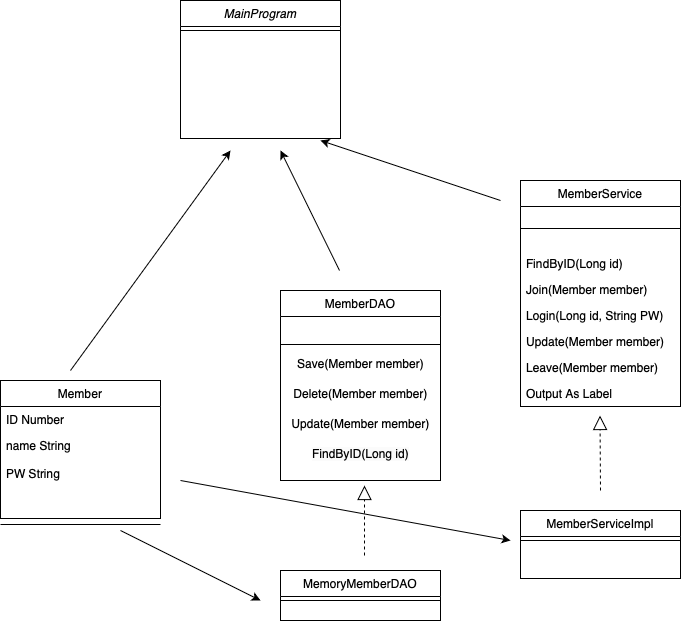

The diagram above was exported from draw.io. Its source (the exported page's mxGraphModel, read from the mxfile embedded in the PNG):
<mxGraphModel dx="769" dy="609" grid="1" gridSize="10" guides="1" tooltips="1" connect="1" arrows="1" fold="1" page="1" pageScale="1" pageWidth="827" pageHeight="1169" math="0" shadow="0">
  <root>
    <mxCell id="WIyWlLk6GJQsqaUBKTNV-0" />
    <mxCell id="WIyWlLk6GJQsqaUBKTNV-1" parent="WIyWlLk6GJQsqaUBKTNV-0" />
    <mxCell id="zkfFHV4jXpPFQw0GAbJ--0" value="MainProgram" style="swimlane;fontStyle=2;align=center;verticalAlign=top;childLayout=stackLayout;horizontal=1;startSize=26;horizontalStack=0;resizeParent=1;resizeLast=0;collapsible=1;marginBottom=0;rounded=0;shadow=0;strokeWidth=1;" parent="WIyWlLk6GJQsqaUBKTNV-1" vertex="1">
      <mxGeometry x="230" y="100" width="160" height="138" as="geometry">
        <mxRectangle x="230" y="140" width="160" height="26" as="alternateBounds" />
      </mxGeometry>
    </mxCell>
    <mxCell id="zkfFHV4jXpPFQw0GAbJ--4" value="" style="line;html=1;strokeWidth=1;align=left;verticalAlign=middle;spacingTop=-1;spacingLeft=3;spacingRight=3;rotatable=0;labelPosition=right;points=[];portConstraint=eastwest;" parent="zkfFHV4jXpPFQw0GAbJ--0" vertex="1">
      <mxGeometry y="26" width="160" height="8" as="geometry" />
    </mxCell>
    <mxCell id="zkfFHV4jXpPFQw0GAbJ--13" value="MemberDAO" style="swimlane;fontStyle=0;align=center;verticalAlign=top;childLayout=stackLayout;horizontal=1;startSize=26;horizontalStack=0;resizeParent=1;resizeLast=0;collapsible=1;marginBottom=0;rounded=0;shadow=0;strokeWidth=1;" parent="WIyWlLk6GJQsqaUBKTNV-1" vertex="1">
      <mxGeometry x="330" y="390" width="160" height="190" as="geometry">
        <mxRectangle x="340" y="380" width="170" height="26" as="alternateBounds" />
      </mxGeometry>
    </mxCell>
    <mxCell id="zkfFHV4jXpPFQw0GAbJ--14" value="&#10;" style="text;align=left;verticalAlign=top;spacingLeft=4;spacingRight=4;overflow=hidden;rotatable=0;points=[[0,0.5],[1,0.5]];portConstraint=eastwest;" parent="zkfFHV4jXpPFQw0GAbJ--13" vertex="1">
      <mxGeometry y="26" width="160" height="24" as="geometry" />
    </mxCell>
    <mxCell id="zkfFHV4jXpPFQw0GAbJ--15" value="" style="line;html=1;strokeWidth=1;align=left;verticalAlign=middle;spacingTop=-1;spacingLeft=3;spacingRight=3;rotatable=0;labelPosition=right;points=[];portConstraint=eastwest;" parent="zkfFHV4jXpPFQw0GAbJ--13" vertex="1">
      <mxGeometry y="50" width="160" height="8" as="geometry" />
    </mxCell>
    <mxCell id="XVADG5B61EWHJg-Z6U24-6" value="Save(Member member)" style="text;html=1;align=center;verticalAlign=middle;resizable=0;points=[];autosize=1;strokeColor=none;fillColor=none;" parent="zkfFHV4jXpPFQw0GAbJ--13" vertex="1">
      <mxGeometry y="58" width="160" height="30" as="geometry" />
    </mxCell>
    <mxCell id="XVADG5B61EWHJg-Z6U24-7" value="Delete(Member member)" style="text;html=1;align=center;verticalAlign=middle;resizable=0;points=[];autosize=1;strokeColor=none;fillColor=none;" parent="zkfFHV4jXpPFQw0GAbJ--13" vertex="1">
      <mxGeometry y="88" width="160" height="30" as="geometry" />
    </mxCell>
    <mxCell id="XVADG5B61EWHJg-Z6U24-11" value="Update(Member member)" style="text;html=1;align=center;verticalAlign=middle;resizable=0;points=[];autosize=1;strokeColor=none;fillColor=none;" parent="zkfFHV4jXpPFQw0GAbJ--13" vertex="1">
      <mxGeometry y="118" width="160" height="30" as="geometry" />
    </mxCell>
    <mxCell id="XVADG5B61EWHJg-Z6U24-12" value="&lt;span style=&quot;caret-color: rgb(0, 0, 0); color: rgb(0, 0, 0); font-family: Helvetica; font-size: 12px; font-style: normal; font-variant-caps: normal; font-weight: 400; letter-spacing: normal; orphans: auto; text-align: center; text-indent: 0px; text-transform: none; white-space: nowrap; widows: auto; word-spacing: 0px; -webkit-text-stroke-width: 0px; background-color: rgb(251, 251, 251); text-decoration: none; display: inline !important; float: none;&quot;&gt;FindByID(Long id)&lt;/span&gt;" style="text;html=1;align=center;verticalAlign=middle;resizable=0;points=[];autosize=1;strokeColor=none;fillColor=none;" parent="zkfFHV4jXpPFQw0GAbJ--13" vertex="1">
      <mxGeometry y="148" width="160" height="30" as="geometry" />
    </mxCell>
    <mxCell id="zkfFHV4jXpPFQw0GAbJ--17" value="MemberService" style="swimlane;fontStyle=0;align=center;verticalAlign=top;childLayout=stackLayout;horizontal=1;startSize=26;horizontalStack=0;resizeParent=1;resizeLast=0;collapsible=1;marginBottom=0;rounded=0;shadow=0;strokeWidth=1;" parent="WIyWlLk6GJQsqaUBKTNV-1" vertex="1">
      <mxGeometry x="570" y="280" width="160" height="226" as="geometry">
        <mxRectangle x="550" y="140" width="160" height="26" as="alternateBounds" />
      </mxGeometry>
    </mxCell>
    <mxCell id="zkfFHV4jXpPFQw0GAbJ--23" value="" style="line;html=1;strokeWidth=1;align=left;verticalAlign=middle;spacingTop=-1;spacingLeft=3;spacingRight=3;rotatable=0;labelPosition=right;points=[];portConstraint=eastwest;" parent="zkfFHV4jXpPFQw0GAbJ--17" vertex="1">
      <mxGeometry y="26" width="160" height="44" as="geometry" />
    </mxCell>
    <mxCell id="zkfFHV4jXpPFQw0GAbJ--22" value="FindByID(Long id)" style="text;align=left;verticalAlign=top;spacingLeft=4;spacingRight=4;overflow=hidden;rotatable=0;points=[[0,0.5],[1,0.5]];portConstraint=eastwest;rounded=0;shadow=0;html=0;" parent="zkfFHV4jXpPFQw0GAbJ--17" vertex="1">
      <mxGeometry y="70" width="160" height="26" as="geometry" />
    </mxCell>
    <mxCell id="zkfFHV4jXpPFQw0GAbJ--18" value="Join(Member member)" style="text;align=left;verticalAlign=top;spacingLeft=4;spacingRight=4;overflow=hidden;rotatable=0;points=[[0,0.5],[1,0.5]];portConstraint=eastwest;" parent="zkfFHV4jXpPFQw0GAbJ--17" vertex="1">
      <mxGeometry y="96" width="160" height="26" as="geometry" />
    </mxCell>
    <mxCell id="zkfFHV4jXpPFQw0GAbJ--21" value="Login(Long id, String PW) " style="text;align=left;verticalAlign=top;spacingLeft=4;spacingRight=4;overflow=hidden;rotatable=0;points=[[0,0.5],[1,0.5]];portConstraint=eastwest;rounded=0;shadow=0;html=0;" parent="zkfFHV4jXpPFQw0GAbJ--17" vertex="1">
      <mxGeometry y="122" width="160" height="26" as="geometry" />
    </mxCell>
    <mxCell id="zkfFHV4jXpPFQw0GAbJ--20" value="Update(Member member)" style="text;align=left;verticalAlign=top;spacingLeft=4;spacingRight=4;overflow=hidden;rotatable=0;points=[[0,0.5],[1,0.5]];portConstraint=eastwest;rounded=0;shadow=0;html=0;" parent="zkfFHV4jXpPFQw0GAbJ--17" vertex="1">
      <mxGeometry y="148" width="160" height="26" as="geometry" />
    </mxCell>
    <mxCell id="zkfFHV4jXpPFQw0GAbJ--19" value="Leave(Member member)" style="text;align=left;verticalAlign=top;spacingLeft=4;spacingRight=4;overflow=hidden;rotatable=0;points=[[0,0.5],[1,0.5]];portConstraint=eastwest;rounded=0;shadow=0;html=0;" parent="zkfFHV4jXpPFQw0GAbJ--17" vertex="1">
      <mxGeometry y="174" width="160" height="26" as="geometry" />
    </mxCell>
    <mxCell id="zkfFHV4jXpPFQw0GAbJ--25" value="Output As Label" style="text;align=left;verticalAlign=top;spacingLeft=4;spacingRight=4;overflow=hidden;rotatable=0;points=[[0,0.5],[1,0.5]];portConstraint=eastwest;" parent="zkfFHV4jXpPFQw0GAbJ--17" vertex="1">
      <mxGeometry y="200" width="160" height="26" as="geometry" />
    </mxCell>
    <mxCell id="XVADG5B61EWHJg-Z6U24-3" value="MemoryMemberDAO" style="swimlane;fontStyle=0;align=center;verticalAlign=top;childLayout=stackLayout;horizontal=1;startSize=26;horizontalStack=0;resizeParent=1;resizeLast=0;collapsible=1;marginBottom=0;rounded=0;shadow=0;strokeWidth=1;" parent="WIyWlLk6GJQsqaUBKTNV-1" vertex="1">
      <mxGeometry x="330" y="670" width="160" height="50" as="geometry">
        <mxRectangle x="340" y="380" width="170" height="26" as="alternateBounds" />
      </mxGeometry>
    </mxCell>
    <mxCell id="XVADG5B61EWHJg-Z6U24-5" value="" style="line;html=1;strokeWidth=1;align=left;verticalAlign=middle;spacingTop=-1;spacingLeft=3;spacingRight=3;rotatable=0;labelPosition=right;points=[];portConstraint=eastwest;" parent="XVADG5B61EWHJg-Z6U24-3" vertex="1">
      <mxGeometry y="26" width="160" height="8" as="geometry" />
    </mxCell>
    <mxCell id="XVADG5B61EWHJg-Z6U24-16" value="" style="endArrow=block;dashed=1;endFill=0;endSize=12;html=1;rounded=0;" parent="WIyWlLk6GJQsqaUBKTNV-1" edge="1">
      <mxGeometry width="160" relative="1" as="geometry">
        <mxPoint x="414" y="655" as="sourcePoint" />
        <mxPoint x="414" y="585" as="targetPoint" />
      </mxGeometry>
    </mxCell>
    <mxCell id="XVADG5B61EWHJg-Z6U24-0" value="MemberServiceImpl" style="swimlane;fontStyle=0;align=center;verticalAlign=top;childLayout=stackLayout;horizontal=1;startSize=26;horizontalStack=0;resizeParent=1;resizeLast=0;collapsible=1;marginBottom=0;rounded=0;shadow=0;strokeWidth=1;" parent="WIyWlLk6GJQsqaUBKTNV-1" vertex="1">
      <mxGeometry x="570" y="610" width="160" height="68" as="geometry">
        <mxRectangle x="340" y="380" width="170" height="26" as="alternateBounds" />
      </mxGeometry>
    </mxCell>
    <mxCell id="XVADG5B61EWHJg-Z6U24-2" value="" style="line;html=1;strokeWidth=1;align=left;verticalAlign=middle;spacingTop=-1;spacingLeft=3;spacingRight=3;rotatable=0;labelPosition=right;points=[];portConstraint=eastwest;" parent="XVADG5B61EWHJg-Z6U24-0" vertex="1">
      <mxGeometry y="26" width="160" height="8" as="geometry" />
    </mxCell>
    <mxCell id="XVADG5B61EWHJg-Z6U24-21" value="" style="endArrow=block;dashed=1;endFill=0;endSize=12;html=1;rounded=0;" parent="WIyWlLk6GJQsqaUBKTNV-1" edge="1">
      <mxGeometry width="160" relative="1" as="geometry">
        <mxPoint x="650" y="590" as="sourcePoint" />
        <mxPoint x="649.5" y="515" as="targetPoint" />
      </mxGeometry>
    </mxCell>
    <mxCell id="XVADG5B61EWHJg-Z6U24-22" value="" style="endArrow=classic;html=1;rounded=0;" parent="WIyWlLk6GJQsqaUBKTNV-1" edge="1">
      <mxGeometry width="50" height="50" relative="1" as="geometry">
        <mxPoint x="230" y="580" as="sourcePoint" />
        <mxPoint x="560" y="640" as="targetPoint" />
      </mxGeometry>
    </mxCell>
    <mxCell id="XVADG5B61EWHJg-Z6U24-23" value="" style="endArrow=classic;html=1;rounded=0;" parent="WIyWlLk6GJQsqaUBKTNV-1" edge="1">
      <mxGeometry width="50" height="50" relative="1" as="geometry">
        <mxPoint x="170" y="630" as="sourcePoint" />
        <mxPoint x="310" y="700" as="targetPoint" />
      </mxGeometry>
    </mxCell>
    <mxCell id="XVADG5B61EWHJg-Z6U24-24" value="" style="endArrow=classic;html=1;rounded=0;" parent="WIyWlLk6GJQsqaUBKTNV-1" edge="1">
      <mxGeometry width="50" height="50" relative="1" as="geometry">
        <mxPoint x="389" y="370" as="sourcePoint" />
        <mxPoint x="330" y="250" as="targetPoint" />
      </mxGeometry>
    </mxCell>
    <mxCell id="XVADG5B61EWHJg-Z6U24-25" value="" style="endArrow=classic;html=1;rounded=0;" parent="WIyWlLk6GJQsqaUBKTNV-1" edge="1">
      <mxGeometry width="50" height="50" relative="1" as="geometry">
        <mxPoint x="120" y="470" as="sourcePoint" />
        <mxPoint x="280" y="250" as="targetPoint" />
      </mxGeometry>
    </mxCell>
    <mxCell id="XVADG5B61EWHJg-Z6U24-26" value="" style="endArrow=classic;html=1;rounded=0;" parent="WIyWlLk6GJQsqaUBKTNV-1" edge="1">
      <mxGeometry width="50" height="50" relative="1" as="geometry">
        <mxPoint x="550" y="300" as="sourcePoint" />
        <mxPoint x="370" y="240" as="targetPoint" />
      </mxGeometry>
    </mxCell>
    <mxCell id="zkfFHV4jXpPFQw0GAbJ--9" value="" style="line;html=1;strokeWidth=1;align=left;verticalAlign=middle;spacingTop=-1;spacingLeft=3;spacingRight=3;rotatable=0;labelPosition=right;points=[];portConstraint=eastwest;" parent="WIyWlLk6GJQsqaUBKTNV-1" vertex="1">
      <mxGeometry x="50" y="620" width="160" height="8" as="geometry" />
    </mxCell>
    <mxCell id="kTgJI5-meP9eitmCpzY6-0" value="Member" style="swimlane;fontStyle=0;align=center;verticalAlign=top;childLayout=stackLayout;horizontal=1;startSize=26;horizontalStack=0;resizeParent=1;resizeLast=0;collapsible=1;marginBottom=0;rounded=0;shadow=0;strokeWidth=1;" parent="WIyWlLk6GJQsqaUBKTNV-1" vertex="1">
      <mxGeometry x="50" y="480" width="160" height="138" as="geometry">
        <mxRectangle x="130" y="380" width="160" height="26" as="alternateBounds" />
      </mxGeometry>
    </mxCell>
    <mxCell id="kTgJI5-meP9eitmCpzY6-1" value="ID Number" style="text;align=left;verticalAlign=top;spacingLeft=4;spacingRight=4;overflow=hidden;rotatable=0;points=[[0,0.5],[1,0.5]];portConstraint=eastwest;" parent="kTgJI5-meP9eitmCpzY6-0" vertex="1">
      <mxGeometry y="26" width="160" height="26" as="geometry" />
    </mxCell>
    <mxCell id="kTgJI5-meP9eitmCpzY6-2" value="name String" style="text;align=left;verticalAlign=top;spacingLeft=4;spacingRight=4;overflow=hidden;rotatable=0;points=[[0,0.5],[1,0.5]];portConstraint=eastwest;rounded=0;shadow=0;html=0;" parent="kTgJI5-meP9eitmCpzY6-0" vertex="1">
      <mxGeometry y="52" width="160" height="28" as="geometry" />
    </mxCell>
    <mxCell id="kTgJI5-meP9eitmCpzY6-5" value="PW String" style="text;align=left;verticalAlign=top;spacingLeft=4;spacingRight=4;overflow=hidden;rotatable=0;points=[[0,0.5],[1,0.5]];portConstraint=eastwest;rounded=0;shadow=0;html=0;" parent="kTgJI5-meP9eitmCpzY6-0" vertex="1">
      <mxGeometry y="80" width="160" height="28" as="geometry" />
    </mxCell>
  </root>
</mxGraphModel>